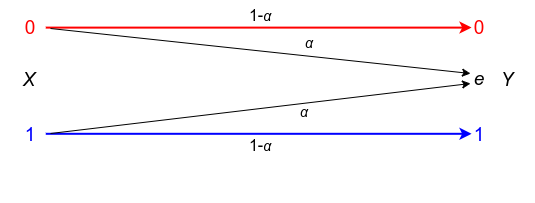

The diagram above was exported from draw.io. Its source (the exported page's mxGraphModel, read from the mxfile embedded in the PNG):
<mxGraphModel dx="733" dy="430" grid="1" gridSize="10" guides="1" tooltips="1" connect="1" arrows="1" fold="1" page="1" pageScale="1" pageWidth="850" pageHeight="1100" math="0" shadow="0">
  <root>
    <mxCell id="0" />
    <mxCell id="1" parent="0" />
    <mxCell id="bbYueLQeIngaWHfBDeOh-29" value="" style="group" parent="1" vertex="1" connectable="0">
      <mxGeometry x="40" y="26" width="510" height="194" as="geometry" />
    </mxCell>
    <mxCell id="bbYueLQeIngaWHfBDeOh-21" value="" style="endArrow=classic;html=1;rounded=0;strokeWidth=2;strokeColor=#ff0000;" parent="bbYueLQeIngaWHfBDeOh-29" edge="1">
      <mxGeometry width="50" height="50" relative="1" as="geometry">
        <mxPoint x="45.293072824156305" y="18.106666666666666" as="sourcePoint" />
        <mxPoint x="471.0479573712256" y="18.106666666666666" as="targetPoint" />
      </mxGeometry>
    </mxCell>
    <mxCell id="bbYueLQeIngaWHfBDeOh-22" value="" style="endArrow=classic;html=1;rounded=0;strokeWidth=2;strokeColor=#0000FF;" parent="bbYueLQeIngaWHfBDeOh-29" edge="1">
      <mxGeometry width="50" height="50" relative="1" as="geometry">
        <mxPoint x="45.293072824156305" y="124.30666666666664" as="sourcePoint" />
        <mxPoint x="471.0479573712256" y="124.30666666666664" as="targetPoint" />
      </mxGeometry>
    </mxCell>
    <mxCell id="bbYueLQeIngaWHfBDeOh-23" value="&lt;font color=&quot;#ff0000&quot; style=&quot;font-size: 19px;&quot;&gt;0&lt;/font&gt;" style="text;strokeColor=none;align=center;fillColor=none;html=1;verticalAlign=middle;whiteSpace=wrap;rounded=0;" parent="bbYueLQeIngaWHfBDeOh-29" vertex="1">
      <mxGeometry x="3.4351687388987564" width="54.35168738898757" height="38.8" as="geometry" />
    </mxCell>
    <mxCell id="bbYueLQeIngaWHfBDeOh-24" value="&lt;font color=&quot;#0000ff&quot; style=&quot;font-size: 19px;&quot;&gt;1&lt;/font&gt;" style="text;strokeColor=none;align=center;fillColor=none;html=1;verticalAlign=middle;whiteSpace=wrap;rounded=0;" parent="bbYueLQeIngaWHfBDeOh-29" vertex="1">
      <mxGeometry x="3.4351687388987564" y="106.19999999999999" width="54.35168738898757" height="38.8" as="geometry" />
    </mxCell>
    <mxCell id="bbYueLQeIngaWHfBDeOh-25" value="&lt;font color=&quot;#ff0000&quot; style=&quot;font-size: 19px;&quot;&gt;0&lt;/font&gt;" style="text;strokeColor=none;align=center;fillColor=none;html=1;verticalAlign=middle;whiteSpace=wrap;rounded=0;" parent="bbYueLQeIngaWHfBDeOh-29" vertex="1">
      <mxGeometry x="451.64831261101244" width="54.35168738898757" height="38.8" as="geometry" />
    </mxCell>
    <mxCell id="bbYueLQeIngaWHfBDeOh-26" value="&lt;font color=&quot;#0000ff&quot; style=&quot;font-size: 19px;&quot;&gt;1&lt;/font&gt;" style="text;strokeColor=none;align=center;fillColor=none;html=1;verticalAlign=middle;whiteSpace=wrap;rounded=0;" parent="bbYueLQeIngaWHfBDeOh-29" vertex="1">
      <mxGeometry x="451.64831261101244" y="106.19999999999999" width="54.35168738898757" height="38.8" as="geometry" />
    </mxCell>
    <mxCell id="bbYueLQeIngaWHfBDeOh-27" value="&lt;i&gt;&lt;font style=&quot;font-size: 18px;&quot;&gt;X&lt;/font&gt;&lt;/i&gt;" style="text;strokeColor=none;align=center;fillColor=none;html=1;verticalAlign=middle;whiteSpace=wrap;rounded=0;" parent="bbYueLQeIngaWHfBDeOh-29" vertex="1">
      <mxGeometry x="1.5020256815216655" y="51.83999999999999" width="54.35168738898757" height="38.8" as="geometry" />
    </mxCell>
    <mxCell id="OsvKcwlFOyn52PWIkH4q-17" value="" style="endArrow=classic;html=1;rounded=0;" edge="1" parent="bbYueLQeIngaWHfBDeOh-29">
      <mxGeometry width="50" height="50" relative="1" as="geometry">
        <mxPoint x="50" y="19" as="sourcePoint" />
        <mxPoint x="470" y="64" as="targetPoint" />
      </mxGeometry>
    </mxCell>
    <mxCell id="OsvKcwlFOyn52PWIkH4q-18" value="" style="endArrow=classic;html=1;rounded=0;" edge="1" parent="1">
      <mxGeometry width="50" height="50" relative="1" as="geometry">
        <mxPoint x="90" y="150" as="sourcePoint" />
        <mxPoint x="510" y="100" as="targetPoint" />
      </mxGeometry>
    </mxCell>
    <mxCell id="OsvKcwlFOyn52PWIkH4q-19" value="&lt;font style=&quot;font-size: 16px;&quot;&gt;1-&lt;/font&gt;&lt;i style=&quot;font-family: &amp;quot;Google Sans&amp;quot;, Arial, sans-serif; font-size: 14px; text-align: left;&quot;&gt;α&lt;/i&gt;" style="text;strokeColor=none;align=center;fillColor=none;html=1;verticalAlign=middle;whiteSpace=wrap;rounded=0;" vertex="1" parent="1">
      <mxGeometry x="270" y="17" width="60" height="30" as="geometry" />
    </mxCell>
    <mxCell id="OsvKcwlFOyn52PWIkH4q-20" value="&lt;font style=&quot;font-size: 16px;&quot;&gt;1-&lt;/font&gt;&lt;i style=&quot;font-family: &amp;quot;Google Sans&amp;quot;, Arial, sans-serif; font-size: 14px; text-align: left;&quot;&gt;α&lt;/i&gt;" style="text;strokeColor=none;align=center;fillColor=none;html=1;verticalAlign=middle;whiteSpace=wrap;rounded=0;" vertex="1" parent="1">
      <mxGeometry x="270" y="147" width="60" height="30" as="geometry" />
    </mxCell>
    <mxCell id="OsvKcwlFOyn52PWIkH4q-21" value="&lt;span style=&quot;font-family: &amp;quot;Google Sans&amp;quot;, Arial, sans-serif; font-size: 14px; text-align: left; background-color: rgb(255, 255, 255);&quot;&gt;&lt;i&gt;α&lt;/i&gt;&lt;/span&gt;" style="text;strokeColor=none;align=center;fillColor=none;html=1;verticalAlign=middle;whiteSpace=wrap;rounded=0;" vertex="1" parent="1">
      <mxGeometry x="319" y="45" width="60" height="30" as="geometry" />
    </mxCell>
    <mxCell id="OsvKcwlFOyn52PWIkH4q-22" value="&lt;i style=&quot;font-family: &amp;quot;Google Sans&amp;quot;, Arial, sans-serif; font-size: 14px; text-align: left;&quot;&gt;α&lt;/i&gt;" style="text;strokeColor=none;align=center;fillColor=none;html=1;verticalAlign=middle;whiteSpace=wrap;rounded=0;" vertex="1" parent="1">
      <mxGeometry x="314" y="114" width="60" height="30" as="geometry" />
    </mxCell>
    <mxCell id="bbYueLQeIngaWHfBDeOh-28" value="&lt;i&gt;&lt;font style=&quot;font-size: 18px;&quot;&gt;Y&lt;/font&gt;&lt;/i&gt;" style="text;strokeColor=none;align=center;fillColor=none;html=1;verticalAlign=middle;whiteSpace=wrap;rounded=0;" parent="1" vertex="1">
      <mxGeometry x="519.9983126110125" y="77.83999999999999" width="54.35168738898757" height="38.8" as="geometry" />
    </mxCell>
    <mxCell id="OsvKcwlFOyn52PWIkH4q-23" value="&lt;font style=&quot;font-size: 19px;&quot;&gt;&lt;i style=&quot;&quot;&gt;e&lt;/i&gt;&lt;/font&gt;" style="text;strokeColor=none;align=center;fillColor=none;html=1;verticalAlign=middle;whiteSpace=wrap;rounded=0;" vertex="1" parent="1">
      <mxGeometry x="491.64831261101244" y="77" width="54.35168738898757" height="38.8" as="geometry" />
    </mxCell>
  </root>
</mxGraphModel>